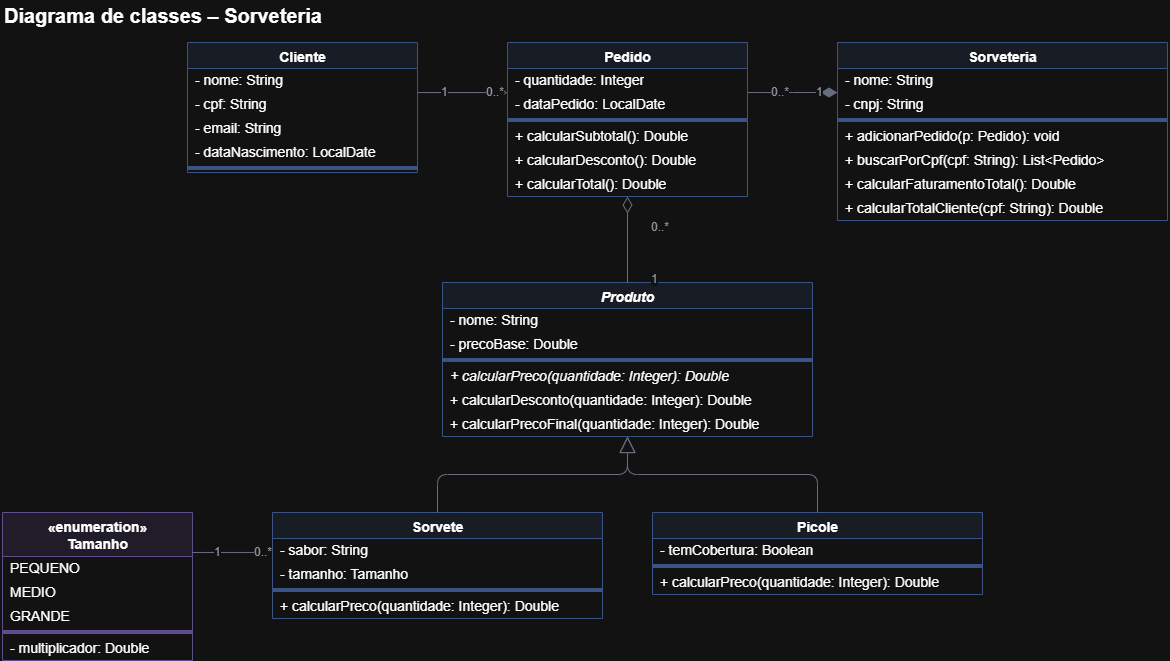

The diagram above was exported from draw.io. Its source (the exported page's mxGraphModel, read from the mxfile embedded in the PNG):
<mxGraphModel dx="1109" dy="743" grid="1" gridSize="10" guides="1" tooltips="1" connect="1" arrows="1" fold="1" page="1" pageScale="1" pageWidth="1400" pageHeight="800" math="0" shadow="0" adaptiveColors="auto">
  <root>
    <mxCell id="0" />
    <mxCell id="1" parent="0" />
    <mxCell id="title" parent="1" style="text;html=1;fontSize=20;fontStyle=1;align=left;verticalAlign=middle;" value="Diagrama de classes – Sorveteria" vertex="1">
      <mxGeometry height="30" width="500" x="40" y="8" as="geometry" />
    </mxCell>
    <mxCell id="produto" parent="1" style="swimlane;fontStyle=3;align=center;verticalAlign=top;childLayout=stackLayout;horizontal=1;startSize=26;horizontalStack=0;resizeParent=1;resizeParentMax=0;resizeLast=0;collapsible=0;marginBottom=0;html=1;fontSize=14;fillColor=#EEF4FF;strokeColor=#9DB8F2;" value="Produto" vertex="1">
      <mxGeometry height="154" width="370" x="480" y="290" as="geometry" />
    </mxCell>
    <mxCell id="produto_a0" parent="produto" style="text;strokeColor=none;fillColor=none;align=left;verticalAlign=middle;spacingLeft=6;spacingRight=4;overflow=hidden;rotatable=0;html=1;fontSize=14;" value="- nome: String" vertex="1">
      <mxGeometry height="24" width="370" y="26" as="geometry" />
    </mxCell>
    <mxCell id="produto_a1" parent="produto" style="text;strokeColor=none;fillColor=none;align=left;verticalAlign=middle;spacingLeft=6;spacingRight=4;overflow=hidden;rotatable=0;html=1;fontSize=14;" value="- precoBase: Double" vertex="1">
      <mxGeometry height="24" width="370" y="50" as="geometry" />
    </mxCell>
    <mxCell id="produto_sep" parent="produto" style="line;strokeColor=#9DB8F2;fillColor=none;align=left;verticalAlign=middle;spacingTop=-1;rotatable=0;labelPosition=right;points=[];portConstraint=eastwest;html=1;" value="" vertex="1">
      <mxGeometry height="8" width="370" y="74" as="geometry" />
    </mxCell>
    <mxCell id="produto_m0" parent="produto" style="text;strokeColor=none;fillColor=none;align=left;verticalAlign=middle;spacingLeft=6;spacingRight=4;overflow=hidden;rotatable=0;html=1;fontSize=14;fontStyle=2;" value="+ calcularPreco(quantidade: Integer): Double" vertex="1">
      <mxGeometry height="24" width="370" y="82" as="geometry" />
    </mxCell>
    <mxCell id="produto_m1" parent="produto" style="text;strokeColor=none;fillColor=none;align=left;verticalAlign=middle;spacingLeft=6;spacingRight=4;overflow=hidden;rotatable=0;html=1;fontSize=14;" value="+ calcularDesconto(quantidade: Integer): Double" vertex="1">
      <mxGeometry height="24" width="370" y="106" as="geometry" />
    </mxCell>
    <mxCell id="produto_m2" parent="produto" style="text;strokeColor=none;fillColor=none;align=left;verticalAlign=middle;spacingLeft=6;spacingRight=4;overflow=hidden;rotatable=0;html=1;fontSize=14;" value="+ calcularPrecoFinal(quantidade: Integer): Double" vertex="1">
      <mxGeometry height="24" width="370" y="130" as="geometry" />
    </mxCell>
    <mxCell id="sorvete" parent="1" style="swimlane;fontStyle=1;align=center;verticalAlign=top;childLayout=stackLayout;horizontal=1;startSize=26;horizontalStack=0;resizeParent=1;resizeParentMax=0;resizeLast=0;collapsible=0;marginBottom=0;html=1;fontSize=14;fillColor=#EEF4FF;strokeColor=#9DB8F2;" value="Sorvete" vertex="1">
      <mxGeometry height="106" width="330" x="310" y="520" as="geometry" />
    </mxCell>
    <mxCell id="sorvete_a0" parent="sorvete" style="text;strokeColor=none;fillColor=none;align=left;verticalAlign=middle;spacingLeft=6;spacingRight=4;overflow=hidden;rotatable=0;html=1;fontSize=14;" value="- sabor: String" vertex="1">
      <mxGeometry height="24" width="330" y="26" as="geometry" />
    </mxCell>
    <mxCell id="sorvete_a1" parent="sorvete" style="text;strokeColor=none;fillColor=none;align=left;verticalAlign=middle;spacingLeft=6;spacingRight=4;overflow=hidden;rotatable=0;html=1;fontSize=14;" value="- tamanho: Tamanho" vertex="1">
      <mxGeometry height="24" width="330" y="50" as="geometry" />
    </mxCell>
    <mxCell id="sorvete_sep" parent="sorvete" style="line;strokeColor=#9DB8F2;fillColor=none;align=left;verticalAlign=middle;spacingTop=-1;rotatable=0;labelPosition=right;points=[];portConstraint=eastwest;html=1;" value="" vertex="1">
      <mxGeometry height="8" width="330" y="74" as="geometry" />
    </mxCell>
    <mxCell id="sorvete_m0" parent="sorvete" style="text;strokeColor=none;fillColor=none;align=left;verticalAlign=middle;spacingLeft=6;spacingRight=4;overflow=hidden;rotatable=0;html=1;fontSize=14;" value="+ calcularPreco(quantidade: Integer): Double" vertex="1">
      <mxGeometry height="24" width="330" y="82" as="geometry" />
    </mxCell>
    <mxCell id="picole" parent="1" style="swimlane;fontStyle=1;align=center;verticalAlign=top;childLayout=stackLayout;horizontal=1;startSize=26;horizontalStack=0;resizeParent=1;resizeParentMax=0;resizeLast=0;collapsible=0;marginBottom=0;html=1;fontSize=14;fillColor=#EEF4FF;strokeColor=#9DB8F2;" value="Picole" vertex="1">
      <mxGeometry height="82" width="330" x="690" y="520" as="geometry" />
    </mxCell>
    <mxCell id="picole_a0" parent="picole" style="text;strokeColor=none;fillColor=none;align=left;verticalAlign=middle;spacingLeft=6;spacingRight=4;overflow=hidden;rotatable=0;html=1;fontSize=14;" value="- temCobertura: Boolean" vertex="1">
      <mxGeometry height="24" width="330" y="26" as="geometry" />
    </mxCell>
    <mxCell id="picole_sep" parent="picole" style="line;strokeColor=#9DB8F2;fillColor=none;align=left;verticalAlign=middle;spacingTop=-1;rotatable=0;labelPosition=right;points=[];portConstraint=eastwest;html=1;" value="" vertex="1">
      <mxGeometry height="8" width="330" y="50" as="geometry" />
    </mxCell>
    <mxCell id="picole_m0" parent="picole" style="text;strokeColor=none;fillColor=none;align=left;verticalAlign=middle;spacingLeft=6;spacingRight=4;overflow=hidden;rotatable=0;html=1;fontSize=14;" value="+ calcularPreco(quantidade: Integer): Double" vertex="1">
      <mxGeometry height="24" width="330" y="58" as="geometry" />
    </mxCell>
    <mxCell id="tamanho" parent="1" style="swimlane;fontStyle=1;align=center;verticalAlign=top;childLayout=stackLayout;horizontal=1;startSize=44;horizontalStack=0;resizeParent=1;resizeParentMax=0;resizeLast=0;collapsible=0;marginBottom=0;html=1;fontSize=14;fillColor=#F3EEFF;strokeColor=#B9A6F0;" value="«enumeration»&lt;br&gt;Tamanho" vertex="1">
      <mxGeometry height="148" width="190" x="40" y="520" as="geometry" />
    </mxCell>
    <mxCell id="tamanho_a0" parent="tamanho" style="text;strokeColor=none;fillColor=none;align=left;verticalAlign=middle;spacingLeft=6;spacingRight=4;overflow=hidden;rotatable=0;html=1;fontSize=14;" value="PEQUENO" vertex="1">
      <mxGeometry height="24" width="190" y="44" as="geometry" />
    </mxCell>
    <mxCell id="tamanho_a1" parent="tamanho" style="text;strokeColor=none;fillColor=none;align=left;verticalAlign=middle;spacingLeft=6;spacingRight=4;overflow=hidden;rotatable=0;html=1;fontSize=14;" value="MEDIO" vertex="1">
      <mxGeometry height="24" width="190" y="68" as="geometry" />
    </mxCell>
    <mxCell id="tamanho_a2" parent="tamanho" style="text;strokeColor=none;fillColor=none;align=left;verticalAlign=middle;spacingLeft=6;spacingRight=4;overflow=hidden;rotatable=0;html=1;fontSize=14;" value="GRANDE" vertex="1">
      <mxGeometry height="24" width="190" y="92" as="geometry" />
    </mxCell>
    <mxCell id="tamanho_sep" parent="tamanho" style="line;strokeColor=#B9A6F0;fillColor=none;align=left;verticalAlign=middle;spacingTop=-1;rotatable=0;labelPosition=right;points=[];portConstraint=eastwest;html=1;" value="" vertex="1">
      <mxGeometry height="8" width="190" y="116" as="geometry" />
    </mxCell>
    <mxCell id="tamanho_m0" parent="tamanho" style="text;strokeColor=none;fillColor=none;align=left;verticalAlign=middle;spacingLeft=6;spacingRight=4;overflow=hidden;rotatable=0;html=1;fontSize=14;" value="- multiplicador: Double" vertex="1">
      <mxGeometry height="24" width="190" y="124" as="geometry" />
    </mxCell>
    <mxCell id="pedido" parent="1" style="swimlane;fontStyle=1;align=center;verticalAlign=top;childLayout=stackLayout;horizontal=1;startSize=26;horizontalStack=0;resizeParent=1;resizeParentMax=0;resizeLast=0;collapsible=0;marginBottom=0;html=1;fontSize=14;fillColor=#EEF4FF;strokeColor=#9DB8F2;" value="Pedido" vertex="1">
      <mxGeometry height="154" width="240" x="545" y="50" as="geometry" />
    </mxCell>
    <mxCell id="pedido_a0" parent="pedido" style="text;strokeColor=none;fillColor=none;align=left;verticalAlign=middle;spacingLeft=6;spacingRight=4;overflow=hidden;rotatable=0;html=1;fontSize=14;" value="- quantidade: Integer" vertex="1">
      <mxGeometry height="24" width="240" y="26" as="geometry" />
    </mxCell>
    <mxCell id="pedido_a1" parent="pedido" style="text;strokeColor=none;fillColor=none;align=left;verticalAlign=middle;spacingLeft=6;spacingRight=4;overflow=hidden;rotatable=0;html=1;fontSize=14;" value="- dataPedido: LocalDate" vertex="1">
      <mxGeometry height="24" width="240" y="50" as="geometry" />
    </mxCell>
    <mxCell id="pedido_sep" parent="pedido" style="line;strokeColor=#9DB8F2;fillColor=none;align=left;verticalAlign=middle;spacingTop=-1;rotatable=0;labelPosition=right;points=[];portConstraint=eastwest;html=1;" value="" vertex="1">
      <mxGeometry height="8" width="240" y="74" as="geometry" />
    </mxCell>
    <mxCell id="pedido_m0" parent="pedido" style="text;strokeColor=none;fillColor=none;align=left;verticalAlign=middle;spacingLeft=6;spacingRight=4;overflow=hidden;rotatable=0;html=1;fontSize=14;" value="+ calcularSubtotal(): Double" vertex="1">
      <mxGeometry height="24" width="240" y="82" as="geometry" />
    </mxCell>
    <mxCell id="pedido_m1" parent="pedido" style="text;strokeColor=none;fillColor=none;align=left;verticalAlign=middle;spacingLeft=6;spacingRight=4;overflow=hidden;rotatable=0;html=1;fontSize=14;" value="+ calcularDesconto(): Double" vertex="1">
      <mxGeometry height="24" width="240" y="106" as="geometry" />
    </mxCell>
    <mxCell id="pedido_m2" parent="pedido" style="text;strokeColor=none;fillColor=none;align=left;verticalAlign=middle;spacingLeft=6;spacingRight=4;overflow=hidden;rotatable=0;html=1;fontSize=14;" value="+ calcularTotal(): Double" vertex="1">
      <mxGeometry height="24" width="240" y="130" as="geometry" />
    </mxCell>
    <mxCell id="cliente" parent="1" style="swimlane;fontStyle=1;align=center;verticalAlign=top;childLayout=stackLayout;horizontal=1;startSize=26;horizontalStack=0;resizeParent=1;resizeParentMax=0;resizeLast=0;collapsible=0;marginBottom=0;html=1;fontSize=14;fillColor=#EEF4FF;strokeColor=#9DB8F2;" value="Cliente" vertex="1">
      <mxGeometry height="130" width="230" x="225" y="50" as="geometry" />
    </mxCell>
    <mxCell id="cliente_a0" parent="cliente" style="text;strokeColor=none;fillColor=none;align=left;verticalAlign=middle;spacingLeft=6;spacingRight=4;overflow=hidden;rotatable=0;html=1;fontSize=14;" value="- nome: String" vertex="1">
      <mxGeometry height="24" width="230" y="26" as="geometry" />
    </mxCell>
    <mxCell id="cliente_a1" parent="cliente" style="text;strokeColor=none;fillColor=none;align=left;verticalAlign=middle;spacingLeft=6;spacingRight=4;overflow=hidden;rotatable=0;html=1;fontSize=14;" value="- cpf: String" vertex="1">
      <mxGeometry height="24" width="230" y="50" as="geometry" />
    </mxCell>
    <mxCell id="cliente_a2" parent="cliente" style="text;strokeColor=none;fillColor=none;align=left;verticalAlign=middle;spacingLeft=6;spacingRight=4;overflow=hidden;rotatable=0;html=1;fontSize=14;" value="- email: String" vertex="1">
      <mxGeometry height="24" width="230" y="74" as="geometry" />
    </mxCell>
    <mxCell id="cliente_a3" parent="cliente" style="text;strokeColor=none;fillColor=none;align=left;verticalAlign=middle;spacingLeft=6;spacingRight=4;overflow=hidden;rotatable=0;html=1;fontSize=14;" value="- dataNascimento: LocalDate" vertex="1">
      <mxGeometry height="24" width="230" y="98" as="geometry" />
    </mxCell>
    <mxCell id="cliente_sep" parent="cliente" style="line;strokeColor=#9DB8F2;fillColor=none;align=left;verticalAlign=middle;spacingTop=-1;rotatable=0;labelPosition=right;points=[];portConstraint=eastwest;html=1;" value="" vertex="1">
      <mxGeometry height="8" width="230" y="122" as="geometry" />
    </mxCell>
    <mxCell id="sorveteria" parent="1" style="swimlane;fontStyle=1;align=center;verticalAlign=top;childLayout=stackLayout;horizontal=1;startSize=26;horizontalStack=0;resizeParent=1;resizeParentMax=0;resizeLast=0;collapsible=0;marginBottom=0;html=1;fontSize=14;fillColor=#EEF4FF;strokeColor=#9DB8F2;" value="Sorveteria" vertex="1">
      <mxGeometry height="178" width="330" x="875" y="50" as="geometry" />
    </mxCell>
    <mxCell id="sorveteria_a0" parent="sorveteria" style="text;strokeColor=none;fillColor=none;align=left;verticalAlign=middle;spacingLeft=6;spacingRight=4;overflow=hidden;rotatable=0;html=1;fontSize=14;" value="- nome: String" vertex="1">
      <mxGeometry height="24" width="330" y="26" as="geometry" />
    </mxCell>
    <mxCell id="sorveteria_a1" parent="sorveteria" style="text;strokeColor=none;fillColor=none;align=left;verticalAlign=middle;spacingLeft=6;spacingRight=4;overflow=hidden;rotatable=0;html=1;fontSize=14;" value="- cnpj: String" vertex="1">
      <mxGeometry height="24" width="330" y="50" as="geometry" />
    </mxCell>
    <mxCell id="sorveteria_sep" parent="sorveteria" style="line;strokeColor=#9DB8F2;fillColor=none;align=left;verticalAlign=middle;spacingTop=-1;rotatable=0;labelPosition=right;points=[];portConstraint=eastwest;html=1;" value="" vertex="1">
      <mxGeometry height="8" width="330" y="74" as="geometry" />
    </mxCell>
    <mxCell id="sorveteria_m0" parent="sorveteria" style="text;strokeColor=none;fillColor=none;align=left;verticalAlign=middle;spacingLeft=6;spacingRight=4;overflow=hidden;rotatable=0;html=1;fontSize=14;" value="+ adicionarPedido(p: Pedido): void" vertex="1">
      <mxGeometry height="24" width="330" y="82" as="geometry" />
    </mxCell>
    <mxCell id="sorveteria_m1" parent="sorveteria" style="text;strokeColor=none;fillColor=none;align=left;verticalAlign=middle;spacingLeft=6;spacingRight=4;overflow=hidden;rotatable=0;html=1;fontSize=14;" value="+ buscarPorCpf(cpf: String): List&amp;lt;Pedido&amp;gt;" vertex="1">
      <mxGeometry height="24" width="330" y="106" as="geometry" />
    </mxCell>
    <mxCell id="sorveteria_m2" parent="sorveteria" style="text;strokeColor=none;fillColor=none;align=left;verticalAlign=middle;spacingLeft=6;spacingRight=4;overflow=hidden;rotatable=0;html=1;fontSize=14;" value="+ calcularFaturamentoTotal(): Double" vertex="1">
      <mxGeometry height="24" width="330" y="130" as="geometry" />
    </mxCell>
    <mxCell id="sorveteria_m3" parent="sorveteria" style="text;strokeColor=none;fillColor=none;align=left;verticalAlign=middle;spacingLeft=6;spacingRight=4;overflow=hidden;rotatable=0;html=1;fontSize=14;" value="+ calcularTotalCliente(cpf: String): Double" vertex="1">
      <mxGeometry height="24" width="330" y="154" as="geometry" />
    </mxCell>
    <mxCell id="eInh1" edge="1" parent="1" source="sorvete" style="edgeStyle=orthogonalEdgeStyle;html=1;strokeColor=#8A94A6;endArrow=block;endFill=0;endSize=14;exitX=0.5;exitY=0;entryX=0.5;entryY=1;" target="produto" value="">
      <mxGeometry relative="1" as="geometry" />
    </mxCell>
    <mxCell id="eInh2" edge="1" parent="1" source="picole" style="edgeStyle=orthogonalEdgeStyle;html=1;strokeColor=#8A94A6;endArrow=block;endFill=0;endSize=14;exitX=0.5;exitY=0;entryX=0.5;entryY=1;" target="produto" value="">
      <mxGeometry relative="1" as="geometry" />
    </mxCell>
    <mxCell id="eTam" edge="1" parent="1" source="sorvete" style="edgeStyle=orthogonalEdgeStyle;html=1;strokeColor=#8A94A6;startArrow=diamondThin;startFill=0;startSize=14;endArrow=none;exitX=0;exitY=0.377;entryX=1;entryY=0.27;" target="tamanho" value="">
      <mxGeometry relative="1" as="geometry" />
    </mxCell>
    <mxCell id="eTamA" connectable="0" parent="eTam" style="edgeLabel;resizable=0;html=1;fontSize=12;fontColor=#5A626E;" value="0..*" vertex="1">
      <mxGeometry relative="1" x="-0.5" y="-14" as="geometry">
        <mxPoint as="offset" />
      </mxGeometry>
    </mxCell>
    <mxCell id="eTamB" connectable="0" parent="eTam" style="edgeLabel;resizable=0;html=1;fontSize=12;fontColor=#5A626E;" value="1" vertex="1">
      <mxGeometry relative="1" x="0.5" y="-14" as="geometry">
        <mxPoint as="offset" />
      </mxGeometry>
    </mxCell>
    <mxCell id="eProd" edge="1" parent="1" source="pedido" style="edgeStyle=orthogonalEdgeStyle;html=1;strokeColor=#8A94A6;startArrow=diamondThin;startFill=0;startSize=14;endArrow=none;exitX=0.5;exitY=1;entryX=0.5;entryY=0;" target="produto" value="">
      <mxGeometry relative="1" as="geometry" />
    </mxCell>
    <mxCell id="eProdA" connectable="0" parent="eProd" style="edgeLabel;resizable=0;html=1;fontSize=12;fontColor=#5A626E;" value="0..*" vertex="1">
      <mxGeometry relative="1" x="-0.6" y="22" as="geometry">
        <mxPoint as="offset" />
      </mxGeometry>
    </mxCell>
    <mxCell id="eProdB" connectable="0" parent="eProd" style="edgeLabel;resizable=0;html=1;fontSize=12;fontColor=#5A626E;" value="1" vertex="1">
      <mxGeometry relative="1" x="0.6" y="22" as="geometry">
        <mxPoint as="offset" />
      </mxGeometry>
    </mxCell>
    <mxCell id="eCli" edge="1" parent="1" source="pedido" style="edgeStyle=orthogonalEdgeStyle;html=1;strokeColor=#8A94A6;startArrow=diamondThin;startFill=0;startSize=14;endArrow=none;exitX=0;exitY=0.325;entryX=1;entryY=0.385;" target="cliente" value="">
      <mxGeometry relative="1" as="geometry" />
    </mxCell>
    <mxCell id="eCliA" connectable="0" parent="eCli" style="edgeLabel;resizable=0;html=1;fontSize=12;fontColor=#5A626E;" value="0..*" vertex="1">
      <mxGeometry relative="1" x="-0.5" y="-14" as="geometry">
        <mxPoint as="offset" />
      </mxGeometry>
    </mxCell>
    <mxCell id="eCliB" connectable="0" parent="eCli" style="edgeLabel;resizable=0;html=1;fontSize=12;fontColor=#5A626E;" value="1" vertex="1">
      <mxGeometry relative="1" x="0.5" y="-14" as="geometry">
        <mxPoint as="offset" />
      </mxGeometry>
    </mxCell>
    <mxCell id="eComp" edge="1" parent="1" source="sorveteria" style="edgeStyle=orthogonalEdgeStyle;html=1;strokeColor=#8A94A6;startArrow=diamondThin;startFill=1;startSize=14;endArrow=none;exitX=0;exitY=0.281;entryX=1;entryY=0.325;" target="pedido" value="">
      <mxGeometry relative="1" as="geometry" />
    </mxCell>
    <mxCell id="eCompA" connectable="0" parent="eComp" style="edgeLabel;resizable=0;html=1;fontSize=12;fontColor=#5A626E;" value="1" vertex="1">
      <mxGeometry relative="1" x="-0.5" y="-14" as="geometry">
        <mxPoint as="offset" />
      </mxGeometry>
    </mxCell>
    <mxCell id="eCompB" connectable="0" parent="eComp" style="edgeLabel;resizable=0;html=1;fontSize=12;fontColor=#5A626E;" value="0..*" vertex="1">
      <mxGeometry relative="1" x="0.5" y="-14" as="geometry">
        <mxPoint as="offset" />
      </mxGeometry>
    </mxCell>
  </root>
</mxGraphModel>